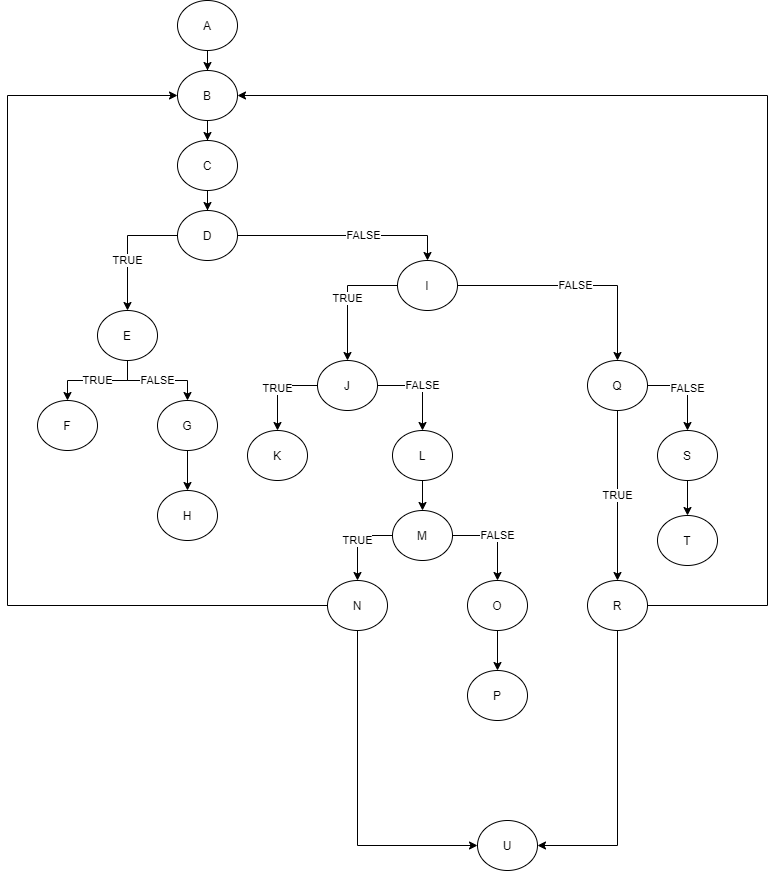

The diagram above was exported from draw.io. Its source (the exported page's mxGraphModel, read from the mxfile embedded in the PNG):
<mxGraphModel dx="1673" dy="852" grid="1" gridSize="10" guides="1" tooltips="1" connect="1" arrows="1" fold="1" page="1" pageScale="1" pageWidth="850" pageHeight="1100" math="0" shadow="0">
  <root>
    <mxCell id="0" />
    <mxCell id="1" parent="0" />
    <mxCell id="WUZigqx0bC_VGPeJmm7o-6" style="edgeStyle=orthogonalEdgeStyle;rounded=0;orthogonalLoop=1;jettySize=auto;html=1;" edge="1" parent="1" source="WUZigqx0bC_VGPeJmm7o-1" target="WUZigqx0bC_VGPeJmm7o-3">
      <mxGeometry relative="1" as="geometry" />
    </mxCell>
    <mxCell id="WUZigqx0bC_VGPeJmm7o-1" value="A" style="ellipse;whiteSpace=wrap;html=1;" vertex="1" parent="1">
      <mxGeometry x="210" y="10" width="60" height="50" as="geometry" />
    </mxCell>
    <mxCell id="WUZigqx0bC_VGPeJmm7o-7" style="edgeStyle=orthogonalEdgeStyle;rounded=0;orthogonalLoop=1;jettySize=auto;html=1;" edge="1" parent="1" source="WUZigqx0bC_VGPeJmm7o-3" target="WUZigqx0bC_VGPeJmm7o-4">
      <mxGeometry relative="1" as="geometry" />
    </mxCell>
    <mxCell id="WUZigqx0bC_VGPeJmm7o-3" value="B" style="ellipse;whiteSpace=wrap;html=1;" vertex="1" parent="1">
      <mxGeometry x="210" y="80" width="60" height="50" as="geometry" />
    </mxCell>
    <mxCell id="WUZigqx0bC_VGPeJmm7o-8" style="edgeStyle=orthogonalEdgeStyle;rounded=0;orthogonalLoop=1;jettySize=auto;html=1;" edge="1" parent="1" source="WUZigqx0bC_VGPeJmm7o-4" target="WUZigqx0bC_VGPeJmm7o-5">
      <mxGeometry relative="1" as="geometry" />
    </mxCell>
    <mxCell id="WUZigqx0bC_VGPeJmm7o-4" value="C" style="ellipse;whiteSpace=wrap;html=1;" vertex="1" parent="1">
      <mxGeometry x="210" y="150" width="60" height="50" as="geometry" />
    </mxCell>
    <mxCell id="WUZigqx0bC_VGPeJmm7o-11" value="TRUE" style="edgeStyle=orthogonalEdgeStyle;rounded=0;orthogonalLoop=1;jettySize=auto;html=1;" edge="1" parent="1" source="WUZigqx0bC_VGPeJmm7o-5" target="WUZigqx0bC_VGPeJmm7o-9">
      <mxGeometry x="0.2" relative="1" as="geometry">
        <mxPoint as="offset" />
      </mxGeometry>
    </mxCell>
    <mxCell id="WUZigqx0bC_VGPeJmm7o-33" value="FALSE" style="edgeStyle=orthogonalEdgeStyle;rounded=0;orthogonalLoop=1;jettySize=auto;html=1;entryX=0.5;entryY=0;entryDx=0;entryDy=0;" edge="1" parent="1" source="WUZigqx0bC_VGPeJmm7o-5" target="WUZigqx0bC_VGPeJmm7o-32">
      <mxGeometry x="0.1724" relative="1" as="geometry">
        <mxPoint as="offset" />
      </mxGeometry>
    </mxCell>
    <mxCell id="WUZigqx0bC_VGPeJmm7o-5" value="D" style="ellipse;whiteSpace=wrap;html=1;" vertex="1" parent="1">
      <mxGeometry x="210" y="220" width="60" height="50" as="geometry" />
    </mxCell>
    <mxCell id="WUZigqx0bC_VGPeJmm7o-37" value="TRUE" style="edgeStyle=orthogonalEdgeStyle;rounded=0;orthogonalLoop=1;jettySize=auto;html=1;entryX=0.5;entryY=0;entryDx=0;entryDy=0;" edge="1" parent="1" source="WUZigqx0bC_VGPeJmm7o-9" target="WUZigqx0bC_VGPeJmm7o-35">
      <mxGeometry relative="1" as="geometry" />
    </mxCell>
    <mxCell id="WUZigqx0bC_VGPeJmm7o-38" value="FALSE" style="edgeStyle=orthogonalEdgeStyle;rounded=0;orthogonalLoop=1;jettySize=auto;html=1;entryX=0.5;entryY=0;entryDx=0;entryDy=0;" edge="1" parent="1" source="WUZigqx0bC_VGPeJmm7o-9" target="WUZigqx0bC_VGPeJmm7o-36">
      <mxGeometry relative="1" as="geometry" />
    </mxCell>
    <mxCell id="WUZigqx0bC_VGPeJmm7o-9" value="E" style="ellipse;whiteSpace=wrap;html=1;" vertex="1" parent="1">
      <mxGeometry x="130" y="320" width="60" height="50" as="geometry" />
    </mxCell>
    <mxCell id="WUZigqx0bC_VGPeJmm7o-53" value="TRUE" style="edgeStyle=orthogonalEdgeStyle;rounded=0;orthogonalLoop=1;jettySize=auto;html=1;" edge="1" parent="1" source="WUZigqx0bC_VGPeJmm7o-32" target="WUZigqx0bC_VGPeJmm7o-52">
      <mxGeometry relative="1" as="geometry" />
    </mxCell>
    <mxCell id="WUZigqx0bC_VGPeJmm7o-54" value="FALSE" style="edgeStyle=orthogonalEdgeStyle;rounded=0;orthogonalLoop=1;jettySize=auto;html=1;entryX=0.5;entryY=0;entryDx=0;entryDy=0;" edge="1" parent="1" source="WUZigqx0bC_VGPeJmm7o-32" target="WUZigqx0bC_VGPeJmm7o-51">
      <mxGeometry relative="1" as="geometry" />
    </mxCell>
    <mxCell id="WUZigqx0bC_VGPeJmm7o-32" value="I" style="ellipse;whiteSpace=wrap;html=1;" vertex="1" parent="1">
      <mxGeometry x="430" y="270" width="60" height="50" as="geometry" />
    </mxCell>
    <mxCell id="WUZigqx0bC_VGPeJmm7o-35" value="F&lt;span style=&quot;color: rgba(0 , 0 , 0 , 0) ; font-family: monospace ; font-size: 0px&quot;&gt;%3CmxGraphModel%3E%3Croot%3E%3CmxCell%20id%3D%220%22%2F%3E%3CmxCell%20id%3D%221%22%20parent%3D%220%22%2F%3E%3CmxCell%20id%3D%222%22%20value%3D%22E%22%20style%3D%22ellipse%3BwhiteSpace%3Dwrap%3Bhtml%3D1%3B%22%20vertex%3D%221%22%20parent%3D%221%22%3E%3CmxGeometry%20x%3D%22130%22%20y%3D%22320%22%20width%3D%2260%22%20height%3D%2250%22%20as%3D%22geometry%22%2F%3E%3C%2FmxCell%3E%3C%2Froot%3E%3C%2FmxGraphModel%3E&lt;/span&gt;" style="ellipse;whiteSpace=wrap;html=1;" vertex="1" parent="1">
      <mxGeometry x="70" y="410" width="60" height="50" as="geometry" />
    </mxCell>
    <mxCell id="WUZigqx0bC_VGPeJmm7o-41" style="edgeStyle=orthogonalEdgeStyle;rounded=0;orthogonalLoop=1;jettySize=auto;html=1;entryX=0.5;entryY=0;entryDx=0;entryDy=0;" edge="1" parent="1" source="WUZigqx0bC_VGPeJmm7o-36" target="WUZigqx0bC_VGPeJmm7o-39">
      <mxGeometry relative="1" as="geometry" />
    </mxCell>
    <mxCell id="WUZigqx0bC_VGPeJmm7o-36" value="G" style="ellipse;whiteSpace=wrap;html=1;" vertex="1" parent="1">
      <mxGeometry x="190" y="410" width="60" height="50" as="geometry" />
    </mxCell>
    <mxCell id="WUZigqx0bC_VGPeJmm7o-39" value="H" style="ellipse;whiteSpace=wrap;html=1;" vertex="1" parent="1">
      <mxGeometry x="190" y="500" width="60" height="50" as="geometry" />
    </mxCell>
    <mxCell id="WUZigqx0bC_VGPeJmm7o-80" value="TRUE" style="edgeStyle=orthogonalEdgeStyle;rounded=0;orthogonalLoop=1;jettySize=auto;html=1;entryX=0.5;entryY=0;entryDx=0;entryDy=0;" edge="1" parent="1" source="WUZigqx0bC_VGPeJmm7o-51" target="WUZigqx0bC_VGPeJmm7o-79">
      <mxGeometry relative="1" as="geometry" />
    </mxCell>
    <mxCell id="WUZigqx0bC_VGPeJmm7o-83" value="FALSE" style="edgeStyle=orthogonalEdgeStyle;rounded=0;orthogonalLoop=1;jettySize=auto;html=1;" edge="1" parent="1" source="WUZigqx0bC_VGPeJmm7o-51" target="WUZigqx0bC_VGPeJmm7o-82">
      <mxGeometry relative="1" as="geometry" />
    </mxCell>
    <mxCell id="WUZigqx0bC_VGPeJmm7o-51" value="Q" style="ellipse;whiteSpace=wrap;html=1;" vertex="1" parent="1">
      <mxGeometry x="620" y="370" width="60" height="50" as="geometry" />
    </mxCell>
    <mxCell id="WUZigqx0bC_VGPeJmm7o-60" value="FALSE" style="edgeStyle=orthogonalEdgeStyle;rounded=0;orthogonalLoop=1;jettySize=auto;html=1;entryX=0.5;entryY=0;entryDx=0;entryDy=0;" edge="1" parent="1" source="WUZigqx0bC_VGPeJmm7o-52" target="WUZigqx0bC_VGPeJmm7o-59">
      <mxGeometry relative="1" as="geometry" />
    </mxCell>
    <mxCell id="WUZigqx0bC_VGPeJmm7o-65" value="TRUE" style="edgeStyle=orthogonalEdgeStyle;rounded=0;orthogonalLoop=1;jettySize=auto;html=1;entryX=0.5;entryY=0;entryDx=0;entryDy=0;" edge="1" parent="1" source="WUZigqx0bC_VGPeJmm7o-52" target="WUZigqx0bC_VGPeJmm7o-56">
      <mxGeometry relative="1" as="geometry" />
    </mxCell>
    <mxCell id="WUZigqx0bC_VGPeJmm7o-52" value="J" style="ellipse;whiteSpace=wrap;html=1;" vertex="1" parent="1">
      <mxGeometry x="350" y="370" width="60" height="50" as="geometry" />
    </mxCell>
    <mxCell id="WUZigqx0bC_VGPeJmm7o-56" value="K" style="ellipse;whiteSpace=wrap;html=1;" vertex="1" parent="1">
      <mxGeometry x="280" y="440" width="60" height="50" as="geometry" />
    </mxCell>
    <mxCell id="WUZigqx0bC_VGPeJmm7o-64" style="edgeStyle=orthogonalEdgeStyle;rounded=0;orthogonalLoop=1;jettySize=auto;html=1;entryX=0.5;entryY=0;entryDx=0;entryDy=0;" edge="1" parent="1" source="WUZigqx0bC_VGPeJmm7o-59" target="WUZigqx0bC_VGPeJmm7o-62">
      <mxGeometry relative="1" as="geometry" />
    </mxCell>
    <mxCell id="WUZigqx0bC_VGPeJmm7o-59" value="L" style="ellipse;whiteSpace=wrap;html=1;" vertex="1" parent="1">
      <mxGeometry x="425" y="440" width="60" height="50" as="geometry" />
    </mxCell>
    <mxCell id="WUZigqx0bC_VGPeJmm7o-69" value="TRUE" style="edgeStyle=orthogonalEdgeStyle;rounded=0;orthogonalLoop=1;jettySize=auto;html=1;entryX=0.5;entryY=0;entryDx=0;entryDy=0;" edge="1" parent="1" source="WUZigqx0bC_VGPeJmm7o-62" target="WUZigqx0bC_VGPeJmm7o-67">
      <mxGeometry relative="1" as="geometry" />
    </mxCell>
    <mxCell id="WUZigqx0bC_VGPeJmm7o-70" value="FALSE" style="edgeStyle=orthogonalEdgeStyle;rounded=0;orthogonalLoop=1;jettySize=auto;html=1;entryX=0.5;entryY=0;entryDx=0;entryDy=0;" edge="1" parent="1" source="WUZigqx0bC_VGPeJmm7o-62" target="WUZigqx0bC_VGPeJmm7o-68">
      <mxGeometry relative="1" as="geometry" />
    </mxCell>
    <mxCell id="WUZigqx0bC_VGPeJmm7o-62" value="M" style="ellipse;whiteSpace=wrap;html=1;" vertex="1" parent="1">
      <mxGeometry x="425" y="520" width="60" height="50" as="geometry" />
    </mxCell>
    <mxCell id="WUZigqx0bC_VGPeJmm7o-77" style="edgeStyle=orthogonalEdgeStyle;rounded=0;orthogonalLoop=1;jettySize=auto;html=1;" edge="1" parent="1" source="WUZigqx0bC_VGPeJmm7o-67" target="WUZigqx0bC_VGPeJmm7o-76">
      <mxGeometry relative="1" as="geometry">
        <Array as="points">
          <mxPoint x="390" y="855" />
        </Array>
      </mxGeometry>
    </mxCell>
    <mxCell id="WUZigqx0bC_VGPeJmm7o-89" style="edgeStyle=orthogonalEdgeStyle;rounded=0;orthogonalLoop=1;jettySize=auto;html=1;entryX=0;entryY=0.5;entryDx=0;entryDy=0;" edge="1" parent="1" source="WUZigqx0bC_VGPeJmm7o-67" target="WUZigqx0bC_VGPeJmm7o-3">
      <mxGeometry relative="1" as="geometry">
        <Array as="points">
          <mxPoint x="40" y="615" />
          <mxPoint x="40" y="105" />
        </Array>
      </mxGeometry>
    </mxCell>
    <mxCell id="WUZigqx0bC_VGPeJmm7o-67" value="N" style="ellipse;whiteSpace=wrap;html=1;" vertex="1" parent="1">
      <mxGeometry x="360" y="590" width="60" height="50" as="geometry" />
    </mxCell>
    <mxCell id="WUZigqx0bC_VGPeJmm7o-74" style="edgeStyle=orthogonalEdgeStyle;rounded=0;orthogonalLoop=1;jettySize=auto;html=1;entryX=0.5;entryY=0;entryDx=0;entryDy=0;" edge="1" parent="1" source="WUZigqx0bC_VGPeJmm7o-68" target="WUZigqx0bC_VGPeJmm7o-72">
      <mxGeometry relative="1" as="geometry" />
    </mxCell>
    <mxCell id="WUZigqx0bC_VGPeJmm7o-68" value="O" style="ellipse;whiteSpace=wrap;html=1;" vertex="1" parent="1">
      <mxGeometry x="500" y="590" width="60" height="50" as="geometry" />
    </mxCell>
    <mxCell id="WUZigqx0bC_VGPeJmm7o-72" value="P" style="ellipse;whiteSpace=wrap;html=1;" vertex="1" parent="1">
      <mxGeometry x="500" y="680" width="60" height="50" as="geometry" />
    </mxCell>
    <mxCell id="WUZigqx0bC_VGPeJmm7o-76" value="U" style="ellipse;whiteSpace=wrap;html=1;" vertex="1" parent="1">
      <mxGeometry x="510" y="830" width="60" height="50" as="geometry" />
    </mxCell>
    <mxCell id="WUZigqx0bC_VGPeJmm7o-87" style="edgeStyle=orthogonalEdgeStyle;rounded=0;orthogonalLoop=1;jettySize=auto;html=1;entryX=1;entryY=0.5;entryDx=0;entryDy=0;" edge="1" parent="1" source="WUZigqx0bC_VGPeJmm7o-79" target="WUZigqx0bC_VGPeJmm7o-76">
      <mxGeometry relative="1" as="geometry">
        <Array as="points">
          <mxPoint x="650" y="855" />
        </Array>
      </mxGeometry>
    </mxCell>
    <mxCell id="WUZigqx0bC_VGPeJmm7o-90" style="edgeStyle=orthogonalEdgeStyle;rounded=0;orthogonalLoop=1;jettySize=auto;html=1;entryX=1;entryY=0.5;entryDx=0;entryDy=0;" edge="1" parent="1" source="WUZigqx0bC_VGPeJmm7o-79" target="WUZigqx0bC_VGPeJmm7o-3">
      <mxGeometry relative="1" as="geometry">
        <Array as="points">
          <mxPoint x="800" y="615" />
          <mxPoint x="800" y="105" />
        </Array>
      </mxGeometry>
    </mxCell>
    <mxCell id="WUZigqx0bC_VGPeJmm7o-79" value="R" style="ellipse;whiteSpace=wrap;html=1;" vertex="1" parent="1">
      <mxGeometry x="620" y="590" width="60" height="50" as="geometry" />
    </mxCell>
    <mxCell id="WUZigqx0bC_VGPeJmm7o-86" style="edgeStyle=orthogonalEdgeStyle;rounded=0;orthogonalLoop=1;jettySize=auto;html=1;entryX=0.5;entryY=0;entryDx=0;entryDy=0;" edge="1" parent="1" source="WUZigqx0bC_VGPeJmm7o-82" target="WUZigqx0bC_VGPeJmm7o-85">
      <mxGeometry relative="1" as="geometry" />
    </mxCell>
    <mxCell id="WUZigqx0bC_VGPeJmm7o-82" value="S" style="ellipse;whiteSpace=wrap;html=1;" vertex="1" parent="1">
      <mxGeometry x="690" y="440" width="60" height="50" as="geometry" />
    </mxCell>
    <mxCell id="WUZigqx0bC_VGPeJmm7o-85" value="T" style="ellipse;whiteSpace=wrap;html=1;" vertex="1" parent="1">
      <mxGeometry x="690" y="525" width="60" height="50" as="geometry" />
    </mxCell>
  </root>
</mxGraphModel>